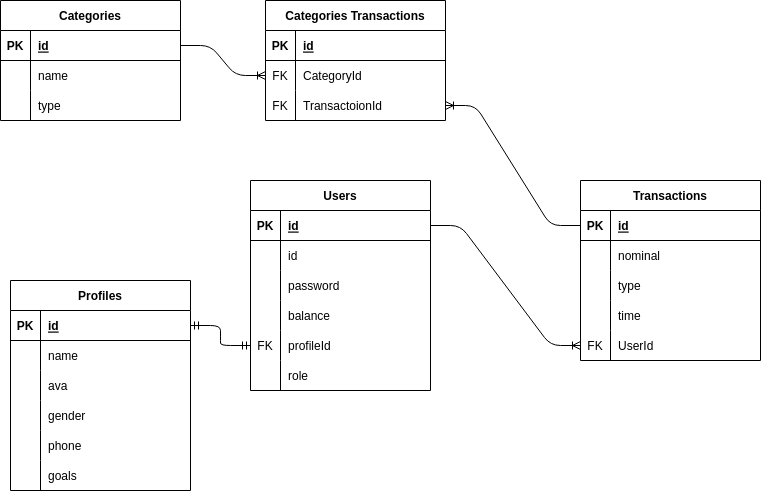

The diagram above was exported from draw.io. Its source (the exported page's mxGraphModel, read from the mxfile embedded in the PNG):
<mxGraphModel dx="797" dy="1690" grid="1" gridSize="10" guides="1" tooltips="1" connect="1" arrows="1" fold="1" page="1" pageScale="1" pageWidth="850" pageHeight="1100" math="0" shadow="0">
  <root>
    <mxCell id="0" />
    <mxCell id="1" parent="0" />
    <mxCell id="2" value="Transactions" style="shape=table;startSize=30;container=1;collapsible=1;childLayout=tableLayout;fixedRows=1;rowLines=0;fontStyle=1;align=center;resizeLast=1;" vertex="1" parent="1">
      <mxGeometry x="650" y="60" width="180" height="180" as="geometry" />
    </mxCell>
    <mxCell id="3" value="" style="shape=tableRow;horizontal=0;startSize=0;swimlaneHead=0;swimlaneBody=0;fillColor=none;collapsible=0;dropTarget=0;points=[[0,0.5],[1,0.5]];portConstraint=eastwest;top=0;left=0;right=0;bottom=1;" vertex="1" parent="2">
      <mxGeometry y="30" width="180" height="30" as="geometry" />
    </mxCell>
    <mxCell id="4" value="PK" style="shape=partialRectangle;connectable=0;fillColor=none;top=0;left=0;bottom=0;right=0;fontStyle=1;overflow=hidden;" vertex="1" parent="3">
      <mxGeometry width="30" height="30" as="geometry">
        <mxRectangle width="30" height="30" as="alternateBounds" />
      </mxGeometry>
    </mxCell>
    <mxCell id="5" value="id" style="shape=partialRectangle;connectable=0;fillColor=none;top=0;left=0;bottom=0;right=0;align=left;spacingLeft=6;fontStyle=5;overflow=hidden;" vertex="1" parent="3">
      <mxGeometry x="30" width="150" height="30" as="geometry">
        <mxRectangle width="150" height="30" as="alternateBounds" />
      </mxGeometry>
    </mxCell>
    <mxCell id="6" value="" style="shape=tableRow;horizontal=0;startSize=0;swimlaneHead=0;swimlaneBody=0;fillColor=none;collapsible=0;dropTarget=0;points=[[0,0.5],[1,0.5]];portConstraint=eastwest;top=0;left=0;right=0;bottom=0;" vertex="1" parent="2">
      <mxGeometry y="60" width="180" height="30" as="geometry" />
    </mxCell>
    <mxCell id="7" value="" style="shape=partialRectangle;connectable=0;fillColor=none;top=0;left=0;bottom=0;right=0;editable=1;overflow=hidden;" vertex="1" parent="6">
      <mxGeometry width="30" height="30" as="geometry">
        <mxRectangle width="30" height="30" as="alternateBounds" />
      </mxGeometry>
    </mxCell>
    <mxCell id="8" value="nominal" style="shape=partialRectangle;connectable=0;fillColor=none;top=0;left=0;bottom=0;right=0;align=left;spacingLeft=6;overflow=hidden;" vertex="1" parent="6">
      <mxGeometry x="30" width="150" height="30" as="geometry">
        <mxRectangle width="150" height="30" as="alternateBounds" />
      </mxGeometry>
    </mxCell>
    <mxCell id="9" value="" style="shape=tableRow;horizontal=0;startSize=0;swimlaneHead=0;swimlaneBody=0;fillColor=none;collapsible=0;dropTarget=0;points=[[0,0.5],[1,0.5]];portConstraint=eastwest;top=0;left=0;right=0;bottom=0;" vertex="1" parent="2">
      <mxGeometry y="90" width="180" height="30" as="geometry" />
    </mxCell>
    <mxCell id="10" value="" style="shape=partialRectangle;connectable=0;fillColor=none;top=0;left=0;bottom=0;right=0;editable=1;overflow=hidden;" vertex="1" parent="9">
      <mxGeometry width="30" height="30" as="geometry">
        <mxRectangle width="30" height="30" as="alternateBounds" />
      </mxGeometry>
    </mxCell>
    <mxCell id="11" value="type" style="shape=partialRectangle;connectable=0;fillColor=none;top=0;left=0;bottom=0;right=0;align=left;spacingLeft=6;overflow=hidden;" vertex="1" parent="9">
      <mxGeometry x="30" width="150" height="30" as="geometry">
        <mxRectangle width="150" height="30" as="alternateBounds" />
      </mxGeometry>
    </mxCell>
    <mxCell id="92" value="" style="shape=tableRow;horizontal=0;startSize=0;swimlaneHead=0;swimlaneBody=0;fillColor=none;collapsible=0;dropTarget=0;points=[[0,0.5],[1,0.5]];portConstraint=eastwest;top=0;left=0;right=0;bottom=0;" vertex="1" parent="2">
      <mxGeometry y="120" width="180" height="30" as="geometry" />
    </mxCell>
    <mxCell id="93" value="" style="shape=partialRectangle;connectable=0;fillColor=none;top=0;left=0;bottom=0;right=0;editable=1;overflow=hidden;" vertex="1" parent="92">
      <mxGeometry width="30" height="30" as="geometry">
        <mxRectangle width="30" height="30" as="alternateBounds" />
      </mxGeometry>
    </mxCell>
    <mxCell id="94" value="time" style="shape=partialRectangle;connectable=0;fillColor=none;top=0;left=0;bottom=0;right=0;align=left;spacingLeft=6;overflow=hidden;" vertex="1" parent="92">
      <mxGeometry x="30" width="150" height="30" as="geometry">
        <mxRectangle width="150" height="30" as="alternateBounds" />
      </mxGeometry>
    </mxCell>
    <mxCell id="89" value="" style="shape=tableRow;horizontal=0;startSize=0;swimlaneHead=0;swimlaneBody=0;fillColor=none;collapsible=0;dropTarget=0;points=[[0,0.5],[1,0.5]];portConstraint=eastwest;top=0;left=0;right=0;bottom=0;" vertex="1" parent="2">
      <mxGeometry y="150" width="180" height="30" as="geometry" />
    </mxCell>
    <mxCell id="90" value="FK" style="shape=partialRectangle;connectable=0;fillColor=none;top=0;left=0;bottom=0;right=0;editable=1;overflow=hidden;" vertex="1" parent="89">
      <mxGeometry width="30" height="30" as="geometry">
        <mxRectangle width="30" height="30" as="alternateBounds" />
      </mxGeometry>
    </mxCell>
    <mxCell id="91" value="UserId" style="shape=partialRectangle;connectable=0;fillColor=none;top=0;left=0;bottom=0;right=0;align=left;spacingLeft=6;overflow=hidden;" vertex="1" parent="89">
      <mxGeometry x="30" width="150" height="30" as="geometry">
        <mxRectangle width="150" height="30" as="alternateBounds" />
      </mxGeometry>
    </mxCell>
    <mxCell id="15" value="Categories Transactions" style="shape=table;startSize=30;container=1;collapsible=1;childLayout=tableLayout;fixedRows=1;rowLines=0;fontStyle=1;align=center;resizeLast=1;" vertex="1" parent="1">
      <mxGeometry x="335" y="-120" width="180" height="120" as="geometry" />
    </mxCell>
    <mxCell id="16" value="" style="shape=tableRow;horizontal=0;startSize=0;swimlaneHead=0;swimlaneBody=0;fillColor=none;collapsible=0;dropTarget=0;points=[[0,0.5],[1,0.5]];portConstraint=eastwest;top=0;left=0;right=0;bottom=1;" vertex="1" parent="15">
      <mxGeometry y="30" width="180" height="30" as="geometry" />
    </mxCell>
    <mxCell id="17" value="PK" style="shape=partialRectangle;connectable=0;fillColor=none;top=0;left=0;bottom=0;right=0;fontStyle=1;overflow=hidden;" vertex="1" parent="16">
      <mxGeometry width="30" height="30" as="geometry">
        <mxRectangle width="30" height="30" as="alternateBounds" />
      </mxGeometry>
    </mxCell>
    <mxCell id="18" value="id" style="shape=partialRectangle;connectable=0;fillColor=none;top=0;left=0;bottom=0;right=0;align=left;spacingLeft=6;fontStyle=5;overflow=hidden;" vertex="1" parent="16">
      <mxGeometry x="30" width="150" height="30" as="geometry">
        <mxRectangle width="150" height="30" as="alternateBounds" />
      </mxGeometry>
    </mxCell>
    <mxCell id="19" value="" style="shape=tableRow;horizontal=0;startSize=0;swimlaneHead=0;swimlaneBody=0;fillColor=none;collapsible=0;dropTarget=0;points=[[0,0.5],[1,0.5]];portConstraint=eastwest;top=0;left=0;right=0;bottom=0;" vertex="1" parent="15">
      <mxGeometry y="60" width="180" height="30" as="geometry" />
    </mxCell>
    <mxCell id="20" value="FK" style="shape=partialRectangle;connectable=0;fillColor=none;top=0;left=0;bottom=0;right=0;editable=1;overflow=hidden;" vertex="1" parent="19">
      <mxGeometry width="30" height="30" as="geometry">
        <mxRectangle width="30" height="30" as="alternateBounds" />
      </mxGeometry>
    </mxCell>
    <mxCell id="21" value="CategoryId" style="shape=partialRectangle;connectable=0;fillColor=none;top=0;left=0;bottom=0;right=0;align=left;spacingLeft=6;overflow=hidden;" vertex="1" parent="19">
      <mxGeometry x="30" width="150" height="30" as="geometry">
        <mxRectangle width="150" height="30" as="alternateBounds" />
      </mxGeometry>
    </mxCell>
    <mxCell id="22" value="" style="shape=tableRow;horizontal=0;startSize=0;swimlaneHead=0;swimlaneBody=0;fillColor=none;collapsible=0;dropTarget=0;points=[[0,0.5],[1,0.5]];portConstraint=eastwest;top=0;left=0;right=0;bottom=0;" vertex="1" parent="15">
      <mxGeometry y="90" width="180" height="30" as="geometry" />
    </mxCell>
    <mxCell id="23" value="FK" style="shape=partialRectangle;connectable=0;fillColor=none;top=0;left=0;bottom=0;right=0;editable=1;overflow=hidden;" vertex="1" parent="22">
      <mxGeometry width="30" height="30" as="geometry">
        <mxRectangle width="30" height="30" as="alternateBounds" />
      </mxGeometry>
    </mxCell>
    <mxCell id="24" value="TransactoionId" style="shape=partialRectangle;connectable=0;fillColor=none;top=0;left=0;bottom=0;right=0;align=left;spacingLeft=6;overflow=hidden;" vertex="1" parent="22">
      <mxGeometry x="30" width="150" height="30" as="geometry">
        <mxRectangle width="150" height="30" as="alternateBounds" />
      </mxGeometry>
    </mxCell>
    <mxCell id="41" value="Profiles" style="shape=table;startSize=30;container=1;collapsible=1;childLayout=tableLayout;fixedRows=1;rowLines=0;fontStyle=1;align=center;resizeLast=1;" vertex="1" parent="1">
      <mxGeometry x="80" y="160" width="180" height="210" as="geometry" />
    </mxCell>
    <mxCell id="42" value="" style="shape=tableRow;horizontal=0;startSize=0;swimlaneHead=0;swimlaneBody=0;fillColor=none;collapsible=0;dropTarget=0;points=[[0,0.5],[1,0.5]];portConstraint=eastwest;top=0;left=0;right=0;bottom=1;" vertex="1" parent="41">
      <mxGeometry y="30" width="180" height="30" as="geometry" />
    </mxCell>
    <mxCell id="43" value="PK" style="shape=partialRectangle;connectable=0;fillColor=none;top=0;left=0;bottom=0;right=0;fontStyle=1;overflow=hidden;" vertex="1" parent="42">
      <mxGeometry width="30" height="30" as="geometry">
        <mxRectangle width="30" height="30" as="alternateBounds" />
      </mxGeometry>
    </mxCell>
    <mxCell id="44" value="id" style="shape=partialRectangle;connectable=0;fillColor=none;top=0;left=0;bottom=0;right=0;align=left;spacingLeft=6;fontStyle=5;overflow=hidden;" vertex="1" parent="42">
      <mxGeometry x="30" width="150" height="30" as="geometry">
        <mxRectangle width="150" height="30" as="alternateBounds" />
      </mxGeometry>
    </mxCell>
    <mxCell id="45" value="" style="shape=tableRow;horizontal=0;startSize=0;swimlaneHead=0;swimlaneBody=0;fillColor=none;collapsible=0;dropTarget=0;points=[[0,0.5],[1,0.5]];portConstraint=eastwest;top=0;left=0;right=0;bottom=0;" vertex="1" parent="41">
      <mxGeometry y="60" width="180" height="30" as="geometry" />
    </mxCell>
    <mxCell id="46" value="" style="shape=partialRectangle;connectable=0;fillColor=none;top=0;left=0;bottom=0;right=0;editable=1;overflow=hidden;" vertex="1" parent="45">
      <mxGeometry width="30" height="30" as="geometry">
        <mxRectangle width="30" height="30" as="alternateBounds" />
      </mxGeometry>
    </mxCell>
    <mxCell id="47" value="name" style="shape=partialRectangle;connectable=0;fillColor=none;top=0;left=0;bottom=0;right=0;align=left;spacingLeft=6;overflow=hidden;" vertex="1" parent="45">
      <mxGeometry x="30" width="150" height="30" as="geometry">
        <mxRectangle width="150" height="30" as="alternateBounds" />
      </mxGeometry>
    </mxCell>
    <mxCell id="48" value="" style="shape=tableRow;horizontal=0;startSize=0;swimlaneHead=0;swimlaneBody=0;fillColor=none;collapsible=0;dropTarget=0;points=[[0,0.5],[1,0.5]];portConstraint=eastwest;top=0;left=0;right=0;bottom=0;" vertex="1" parent="41">
      <mxGeometry y="90" width="180" height="30" as="geometry" />
    </mxCell>
    <mxCell id="49" value="" style="shape=partialRectangle;connectable=0;fillColor=none;top=0;left=0;bottom=0;right=0;editable=1;overflow=hidden;" vertex="1" parent="48">
      <mxGeometry width="30" height="30" as="geometry">
        <mxRectangle width="30" height="30" as="alternateBounds" />
      </mxGeometry>
    </mxCell>
    <mxCell id="50" value="ava" style="shape=partialRectangle;connectable=0;fillColor=none;top=0;left=0;bottom=0;right=0;align=left;spacingLeft=6;overflow=hidden;" vertex="1" parent="48">
      <mxGeometry x="30" width="150" height="30" as="geometry">
        <mxRectangle width="150" height="30" as="alternateBounds" />
      </mxGeometry>
    </mxCell>
    <mxCell id="95" value="" style="shape=tableRow;horizontal=0;startSize=0;swimlaneHead=0;swimlaneBody=0;fillColor=none;collapsible=0;dropTarget=0;points=[[0,0.5],[1,0.5]];portConstraint=eastwest;top=0;left=0;right=0;bottom=0;" vertex="1" parent="41">
      <mxGeometry y="120" width="180" height="30" as="geometry" />
    </mxCell>
    <mxCell id="96" value="" style="shape=partialRectangle;connectable=0;fillColor=none;top=0;left=0;bottom=0;right=0;editable=1;overflow=hidden;" vertex="1" parent="95">
      <mxGeometry width="30" height="30" as="geometry">
        <mxRectangle width="30" height="30" as="alternateBounds" />
      </mxGeometry>
    </mxCell>
    <mxCell id="97" value="gender" style="shape=partialRectangle;connectable=0;fillColor=none;top=0;left=0;bottom=0;right=0;align=left;spacingLeft=6;overflow=hidden;" vertex="1" parent="95">
      <mxGeometry x="30" width="150" height="30" as="geometry">
        <mxRectangle width="150" height="30" as="alternateBounds" />
      </mxGeometry>
    </mxCell>
    <mxCell id="98" value="" style="shape=tableRow;horizontal=0;startSize=0;swimlaneHead=0;swimlaneBody=0;fillColor=none;collapsible=0;dropTarget=0;points=[[0,0.5],[1,0.5]];portConstraint=eastwest;top=0;left=0;right=0;bottom=0;" vertex="1" parent="41">
      <mxGeometry y="150" width="180" height="30" as="geometry" />
    </mxCell>
    <mxCell id="99" value="" style="shape=partialRectangle;connectable=0;fillColor=none;top=0;left=0;bottom=0;right=0;editable=1;overflow=hidden;" vertex="1" parent="98">
      <mxGeometry width="30" height="30" as="geometry">
        <mxRectangle width="30" height="30" as="alternateBounds" />
      </mxGeometry>
    </mxCell>
    <mxCell id="100" value="phone" style="shape=partialRectangle;connectable=0;fillColor=none;top=0;left=0;bottom=0;right=0;align=left;spacingLeft=6;overflow=hidden;" vertex="1" parent="98">
      <mxGeometry x="30" width="150" height="30" as="geometry">
        <mxRectangle width="150" height="30" as="alternateBounds" />
      </mxGeometry>
    </mxCell>
    <mxCell id="51" value="" style="shape=tableRow;horizontal=0;startSize=0;swimlaneHead=0;swimlaneBody=0;fillColor=none;collapsible=0;dropTarget=0;points=[[0,0.5],[1,0.5]];portConstraint=eastwest;top=0;left=0;right=0;bottom=0;" vertex="1" parent="41">
      <mxGeometry y="180" width="180" height="30" as="geometry" />
    </mxCell>
    <mxCell id="52" value="" style="shape=partialRectangle;connectable=0;fillColor=none;top=0;left=0;bottom=0;right=0;editable=1;overflow=hidden;" vertex="1" parent="51">
      <mxGeometry width="30" height="30" as="geometry">
        <mxRectangle width="30" height="30" as="alternateBounds" />
      </mxGeometry>
    </mxCell>
    <mxCell id="53" value="goals" style="shape=partialRectangle;connectable=0;fillColor=none;top=0;left=0;bottom=0;right=0;align=left;spacingLeft=6;overflow=hidden;" vertex="1" parent="51">
      <mxGeometry x="30" width="150" height="30" as="geometry">
        <mxRectangle width="150" height="30" as="alternateBounds" />
      </mxGeometry>
    </mxCell>
    <mxCell id="56" value="Categories" style="shape=table;startSize=30;container=1;collapsible=1;childLayout=tableLayout;fixedRows=1;rowLines=0;fontStyle=1;align=center;resizeLast=1;" vertex="1" parent="1">
      <mxGeometry x="70" y="-120" width="180" height="120" as="geometry" />
    </mxCell>
    <mxCell id="57" value="" style="shape=tableRow;horizontal=0;startSize=0;swimlaneHead=0;swimlaneBody=0;fillColor=none;collapsible=0;dropTarget=0;points=[[0,0.5],[1,0.5]];portConstraint=eastwest;top=0;left=0;right=0;bottom=1;" vertex="1" parent="56">
      <mxGeometry y="30" width="180" height="30" as="geometry" />
    </mxCell>
    <mxCell id="58" value="PK" style="shape=partialRectangle;connectable=0;fillColor=none;top=0;left=0;bottom=0;right=0;fontStyle=1;overflow=hidden;" vertex="1" parent="57">
      <mxGeometry width="30" height="30" as="geometry">
        <mxRectangle width="30" height="30" as="alternateBounds" />
      </mxGeometry>
    </mxCell>
    <mxCell id="59" value="id" style="shape=partialRectangle;connectable=0;fillColor=none;top=0;left=0;bottom=0;right=0;align=left;spacingLeft=6;fontStyle=5;overflow=hidden;" vertex="1" parent="57">
      <mxGeometry x="30" width="150" height="30" as="geometry">
        <mxRectangle width="150" height="30" as="alternateBounds" />
      </mxGeometry>
    </mxCell>
    <mxCell id="60" value="" style="shape=tableRow;horizontal=0;startSize=0;swimlaneHead=0;swimlaneBody=0;fillColor=none;collapsible=0;dropTarget=0;points=[[0,0.5],[1,0.5]];portConstraint=eastwest;top=0;left=0;right=0;bottom=0;" vertex="1" parent="56">
      <mxGeometry y="60" width="180" height="30" as="geometry" />
    </mxCell>
    <mxCell id="61" value="" style="shape=partialRectangle;connectable=0;fillColor=none;top=0;left=0;bottom=0;right=0;editable=1;overflow=hidden;" vertex="1" parent="60">
      <mxGeometry width="30" height="30" as="geometry">
        <mxRectangle width="30" height="30" as="alternateBounds" />
      </mxGeometry>
    </mxCell>
    <mxCell id="62" value="name" style="shape=partialRectangle;connectable=0;fillColor=none;top=0;left=0;bottom=0;right=0;align=left;spacingLeft=6;overflow=hidden;" vertex="1" parent="60">
      <mxGeometry x="30" width="150" height="30" as="geometry">
        <mxRectangle width="150" height="30" as="alternateBounds" />
      </mxGeometry>
    </mxCell>
    <mxCell id="63" value="" style="shape=tableRow;horizontal=0;startSize=0;swimlaneHead=0;swimlaneBody=0;fillColor=none;collapsible=0;dropTarget=0;points=[[0,0.5],[1,0.5]];portConstraint=eastwest;top=0;left=0;right=0;bottom=0;" vertex="1" parent="56">
      <mxGeometry y="90" width="180" height="30" as="geometry" />
    </mxCell>
    <mxCell id="64" value="" style="shape=partialRectangle;connectable=0;fillColor=none;top=0;left=0;bottom=0;right=0;editable=1;overflow=hidden;" vertex="1" parent="63">
      <mxGeometry width="30" height="30" as="geometry">
        <mxRectangle width="30" height="30" as="alternateBounds" />
      </mxGeometry>
    </mxCell>
    <mxCell id="65" value="type" style="shape=partialRectangle;connectable=0;fillColor=none;top=0;left=0;bottom=0;right=0;align=left;spacingLeft=6;overflow=hidden;" vertex="1" parent="63">
      <mxGeometry x="30" width="150" height="30" as="geometry">
        <mxRectangle width="150" height="30" as="alternateBounds" />
      </mxGeometry>
    </mxCell>
    <mxCell id="72" value="Users" style="shape=table;startSize=30;container=1;collapsible=1;childLayout=tableLayout;fixedRows=1;rowLines=0;fontStyle=1;align=center;resizeLast=1;" vertex="1" parent="1">
      <mxGeometry x="320" y="60" width="180" height="210" as="geometry" />
    </mxCell>
    <mxCell id="73" value="" style="shape=tableRow;horizontal=0;startSize=0;swimlaneHead=0;swimlaneBody=0;fillColor=none;collapsible=0;dropTarget=0;points=[[0,0.5],[1,0.5]];portConstraint=eastwest;top=0;left=0;right=0;bottom=1;" vertex="1" parent="72">
      <mxGeometry y="30" width="180" height="30" as="geometry" />
    </mxCell>
    <mxCell id="74" value="PK" style="shape=partialRectangle;connectable=0;fillColor=none;top=0;left=0;bottom=0;right=0;fontStyle=1;overflow=hidden;" vertex="1" parent="73">
      <mxGeometry width="30" height="30" as="geometry">
        <mxRectangle width="30" height="30" as="alternateBounds" />
      </mxGeometry>
    </mxCell>
    <mxCell id="75" value="id" style="shape=partialRectangle;connectable=0;fillColor=none;top=0;left=0;bottom=0;right=0;align=left;spacingLeft=6;fontStyle=5;overflow=hidden;" vertex="1" parent="73">
      <mxGeometry x="30" width="150" height="30" as="geometry">
        <mxRectangle width="150" height="30" as="alternateBounds" />
      </mxGeometry>
    </mxCell>
    <mxCell id="76" value="" style="shape=tableRow;horizontal=0;startSize=0;swimlaneHead=0;swimlaneBody=0;fillColor=none;collapsible=0;dropTarget=0;points=[[0,0.5],[1,0.5]];portConstraint=eastwest;top=0;left=0;right=0;bottom=0;" vertex="1" parent="72">
      <mxGeometry y="60" width="180" height="30" as="geometry" />
    </mxCell>
    <mxCell id="77" value="" style="shape=partialRectangle;connectable=0;fillColor=none;top=0;left=0;bottom=0;right=0;editable=1;overflow=hidden;" vertex="1" parent="76">
      <mxGeometry width="30" height="30" as="geometry">
        <mxRectangle width="30" height="30" as="alternateBounds" />
      </mxGeometry>
    </mxCell>
    <mxCell id="78" value="id" style="shape=partialRectangle;connectable=0;fillColor=none;top=0;left=0;bottom=0;right=0;align=left;spacingLeft=6;overflow=hidden;" vertex="1" parent="76">
      <mxGeometry x="30" width="150" height="30" as="geometry">
        <mxRectangle width="150" height="30" as="alternateBounds" />
      </mxGeometry>
    </mxCell>
    <mxCell id="79" value="" style="shape=tableRow;horizontal=0;startSize=0;swimlaneHead=0;swimlaneBody=0;fillColor=none;collapsible=0;dropTarget=0;points=[[0,0.5],[1,0.5]];portConstraint=eastwest;top=0;left=0;right=0;bottom=0;" vertex="1" parent="72">
      <mxGeometry y="90" width="180" height="30" as="geometry" />
    </mxCell>
    <mxCell id="80" value="" style="shape=partialRectangle;connectable=0;fillColor=none;top=0;left=0;bottom=0;right=0;editable=1;overflow=hidden;" vertex="1" parent="79">
      <mxGeometry width="30" height="30" as="geometry">
        <mxRectangle width="30" height="30" as="alternateBounds" />
      </mxGeometry>
    </mxCell>
    <mxCell id="81" value="password" style="shape=partialRectangle;connectable=0;fillColor=none;top=0;left=0;bottom=0;right=0;align=left;spacingLeft=6;overflow=hidden;" vertex="1" parent="79">
      <mxGeometry x="30" width="150" height="30" as="geometry">
        <mxRectangle width="150" height="30" as="alternateBounds" />
      </mxGeometry>
    </mxCell>
    <mxCell id="106" value="" style="shape=tableRow;horizontal=0;startSize=0;swimlaneHead=0;swimlaneBody=0;fillColor=none;collapsible=0;dropTarget=0;points=[[0,0.5],[1,0.5]];portConstraint=eastwest;top=0;left=0;right=0;bottom=0;" vertex="1" parent="72">
      <mxGeometry y="120" width="180" height="30" as="geometry" />
    </mxCell>
    <mxCell id="107" value="" style="shape=partialRectangle;connectable=0;fillColor=none;top=0;left=0;bottom=0;right=0;editable=1;overflow=hidden;" vertex="1" parent="106">
      <mxGeometry width="30" height="30" as="geometry">
        <mxRectangle width="30" height="30" as="alternateBounds" />
      </mxGeometry>
    </mxCell>
    <mxCell id="108" value="balance" style="shape=partialRectangle;connectable=0;fillColor=none;top=0;left=0;bottom=0;right=0;align=left;spacingLeft=6;overflow=hidden;" vertex="1" parent="106">
      <mxGeometry x="30" width="150" height="30" as="geometry">
        <mxRectangle width="150" height="30" as="alternateBounds" />
      </mxGeometry>
    </mxCell>
    <mxCell id="101" value="" style="shape=tableRow;horizontal=0;startSize=0;swimlaneHead=0;swimlaneBody=0;fillColor=none;collapsible=0;dropTarget=0;points=[[0,0.5],[1,0.5]];portConstraint=eastwest;top=0;left=0;right=0;bottom=0;" vertex="1" parent="72">
      <mxGeometry y="150" width="180" height="30" as="geometry" />
    </mxCell>
    <mxCell id="102" value="FK" style="shape=partialRectangle;connectable=0;fillColor=none;top=0;left=0;bottom=0;right=0;editable=1;overflow=hidden;" vertex="1" parent="101">
      <mxGeometry width="30" height="30" as="geometry">
        <mxRectangle width="30" height="30" as="alternateBounds" />
      </mxGeometry>
    </mxCell>
    <mxCell id="103" value="profileId" style="shape=partialRectangle;connectable=0;fillColor=none;top=0;left=0;bottom=0;right=0;align=left;spacingLeft=6;overflow=hidden;" vertex="1" parent="101">
      <mxGeometry x="30" width="150" height="30" as="geometry">
        <mxRectangle width="150" height="30" as="alternateBounds" />
      </mxGeometry>
    </mxCell>
    <mxCell id="82" value="" style="shape=tableRow;horizontal=0;startSize=0;swimlaneHead=0;swimlaneBody=0;fillColor=none;collapsible=0;dropTarget=0;points=[[0,0.5],[1,0.5]];portConstraint=eastwest;top=0;left=0;right=0;bottom=0;" vertex="1" parent="72">
      <mxGeometry y="180" width="180" height="30" as="geometry" />
    </mxCell>
    <mxCell id="83" value="" style="shape=partialRectangle;connectable=0;fillColor=none;top=0;left=0;bottom=0;right=0;editable=1;overflow=hidden;" vertex="1" parent="82">
      <mxGeometry width="30" height="30" as="geometry">
        <mxRectangle width="30" height="30" as="alternateBounds" />
      </mxGeometry>
    </mxCell>
    <mxCell id="84" value="role" style="shape=partialRectangle;connectable=0;fillColor=none;top=0;left=0;bottom=0;right=0;align=left;spacingLeft=6;overflow=hidden;" vertex="1" parent="82">
      <mxGeometry x="30" width="150" height="30" as="geometry">
        <mxRectangle width="150" height="30" as="alternateBounds" />
      </mxGeometry>
    </mxCell>
    <mxCell id="88" value="" style="edgeStyle=entityRelationEdgeStyle;fontSize=12;html=1;endArrow=ERoneToMany;exitX=1;exitY=0.5;exitDx=0;exitDy=0;entryX=0;entryY=0.5;entryDx=0;entryDy=0;" edge="1" parent="1" source="73" target="89">
      <mxGeometry width="100" height="100" relative="1" as="geometry">
        <mxPoint x="400" y="340" as="sourcePoint" />
        <mxPoint x="500" y="240" as="targetPoint" />
      </mxGeometry>
    </mxCell>
    <mxCell id="104" value="" style="edgeStyle=entityRelationEdgeStyle;fontSize=12;html=1;endArrow=ERoneToMany;exitX=1;exitY=0.5;exitDx=0;exitDy=0;entryX=0;entryY=0.5;entryDx=0;entryDy=0;" edge="1" parent="1" source="57" target="19">
      <mxGeometry width="100" height="100" relative="1" as="geometry">
        <mxPoint x="400" y="340" as="sourcePoint" />
        <mxPoint x="500" y="240" as="targetPoint" />
      </mxGeometry>
    </mxCell>
    <mxCell id="105" value="" style="edgeStyle=entityRelationEdgeStyle;fontSize=12;html=1;endArrow=ERmandOne;startArrow=ERmandOne;exitX=1;exitY=0.5;exitDx=0;exitDy=0;entryX=0;entryY=0.5;entryDx=0;entryDy=0;" edge="1" parent="1" source="42" target="101">
      <mxGeometry width="100" height="100" relative="1" as="geometry">
        <mxPoint x="400" y="340" as="sourcePoint" />
        <mxPoint x="320" y="260" as="targetPoint" />
      </mxGeometry>
    </mxCell>
    <mxCell id="109" value="" style="edgeStyle=entityRelationEdgeStyle;fontSize=12;html=1;endArrow=ERoneToMany;exitX=0;exitY=0.5;exitDx=0;exitDy=0;entryX=1;entryY=0.5;entryDx=0;entryDy=0;" edge="1" parent="1" source="3" target="22">
      <mxGeometry width="100" height="100" relative="1" as="geometry">
        <mxPoint x="400" y="340" as="sourcePoint" />
        <mxPoint x="500" y="240" as="targetPoint" />
      </mxGeometry>
    </mxCell>
  </root>
</mxGraphModel>